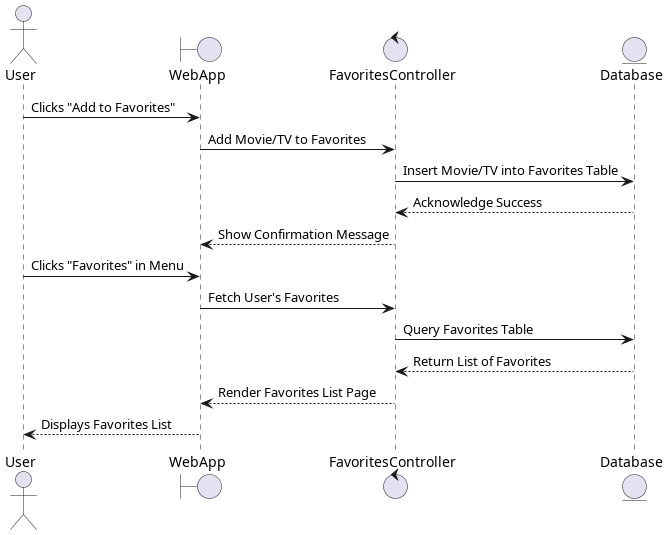

The diagram above was rendered by PlantUML. Its source (embedded in the PNG):
@startuml
actor User
boundary WebApp
control FavoritesController
entity Database

User -> WebApp: Clicks "Add to Favorites"
WebApp -> FavoritesController: Add Movie/TV to Favorites
FavoritesController -> Database: Insert Movie/TV into Favorites Table
Database --> FavoritesController: Acknowledge Success
FavoritesController --> WebApp: Show Confirmation Message

User -> WebApp: Clicks "Favorites" in Menu
WebApp -> FavoritesController: Fetch User's Favorites
FavoritesController -> Database: Query Favorites Table
Database --> FavoritesController: Return List of Favorites
FavoritesController --> WebApp: Render Favorites List Page
WebApp --> User: Displays Favorites List

@enduml